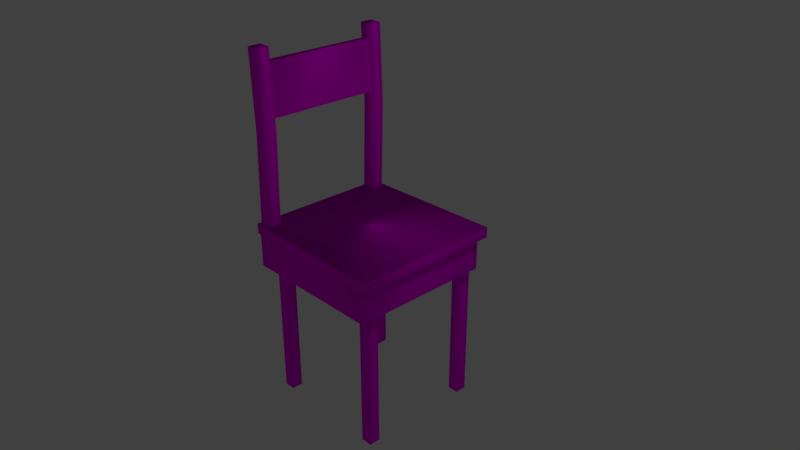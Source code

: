 # Source: sedia.blend  (saved by Blender 2.78.0; exported with 4.5.12 LTS)
import bpy
from mathutils import Matrix  # noqa: F401  (used for matrix-valued properties, if any)

bpy.ops.wm.read_factory_settings(use_empty=True)
scene = bpy.context.scene
scene.name = 'Scene'

# ---- collections
col_collection_1 = bpy.data.collections.new('Collection 1'); scene.collection.children.link(col_collection_1)

# ---- images (referenced by path relative to the original .blend; pixels are not part of the script)
import os
ASSET_DIR = os.environ.get("B2B_ASSET_DIR", "")  # directory of the original .blend (textures are referenced by path, not embedded)
HERE = os.path.dirname(os.path.abspath(__file__))  # packed textures are extracted next to this script under _unpacked/

def load_image(name, relpath, width, height, colorspace="sRGB"):
    """Load a texture the original file referenced (path relative to the .blend, or extracted next to this script)."""
    p = next((c for c in (os.path.join(HERE, relpath), os.path.join(ASSET_DIR, relpath)) if relpath and os.path.exists(c)), "")
    if p:
        img = bpy.data.images.load(p, check_existing=True)
        img.name = name
    else:  # same state as the original file: an image datablock whose file is absent (Cycles renders it pink)
        img = bpy.data.images.new(name, width, height)
        img.source = "FILE"
        img.filepath = "//" + (relpath or name)
    img.colorspace_settings.name = colorspace
    return img
img_texturescom_woodfine0068_6_seamless_s_jpg = load_image('TexturesCom_WoodFine0068_6_seamless_S.jpg', 'TexturesCom_WoodFine0068_6_seamless_S.jpg', 1024, 1024, 'sRGB')

# ---- materials (node trees are filled in below, after node groups)
mat_legnosedia = bpy.data.materials.new('LegnoSedia')
mat_legnosedia.alpha_threshold = 0.0
mat_legnosedia.roughness = 0.5
mat_legnosedia.line_color = (0.0, 0.0, 0.0, 1.0)

# ---- material node trees
mat_legnosedia.use_nodes = True; mat_legnosedia.node_tree.nodes.clear()
_N = mat_legnosedia.node_tree.nodes; _L = mat_legnosedia.node_tree.links
n0 = _N.new('ShaderNodeOutputMaterial'); n0.name = 'Material Output'; n0.location = (300, 300)
n1 = _N.new('ShaderNodeTexImage'); n1.name = 'Image Texture'; n1.location = (-180, 300)
n1.width = 140
n1.image = img_texturescom_woodfine0068_6_seamless_s_jpg
n2 = _N.new('ShaderNodeBsdfDiffuse'); n2.name = 'Diffuse BSDF'; n2.location = (45, 443)
n3 = _N.new('ShaderNodeDisplacement'); n3.name = 'Displacement'; n3.location = (0, 0)
n3.inputs[1].default_value = 0.0
n3.inputs[2].default_value = 0.1
_L.new(n2.outputs[0], n0.inputs[0])
_L.new(n1.outputs[0], n2.inputs[0])
_L.new(n1.outputs[0], n3.inputs[0])
_L.new(n3.outputs[0], n0.inputs[2])
n0.is_active_output = True

# ---- world
world_world = bpy.data.worlds.new('World'); scene.world = world_world
world_world.color = (0.05088, 0.05088, 0.05088)
world_world.use_sun_shadow = False
world_world.sun_shadow_jitter_overblur = 0.0
world_world.cycles.sampling_method = 'MANUAL'

# ---- cameras
cam_camera = bpy.data.cameras.new('Camera')
cam_camera.clip_end = 100.0
cam_camera.lens = 35.0
cam_camera.sensor_width = 32.0
cam_camera.sensor_height = 18.0
cam_camera.ortho_scale = 7.314
cam_camera.dof.focus_distance = 0.0

# ---- lights
light_lamp = bpy.data.lights.new('Lamp', 'POINT')
light_lamp.transmission_factor = 0.0
light_lamp.cutoff_distance = 30.0
light_lamp.energy = 100.0
light_lamp.shadow_buffer_clip_start = 1.001
light_lamp.shadow_soft_size = 0.1
light_lamp.shadow_maximum_resolution = 0.006
light_lamp.use_absolute_resolution = True

# ---- meshes
me_cube_003 = bpy.data.meshes.new('Cube.003')
me_cube_003.from_pydata([(-21.28, -20.0, 3.642), (-20.74, -20.0, 2.947), (-21.28, -0.4008, 3.642), (-20.74, -0.4008, 2.947), (-20.11, -20.0, 3.648), (-19.57, -20.0, 2.954), (-20.11, -0.4008, 3.648), (-19.57, -0.4008, 2.954), (1.904, 1.672, 1.418), (1.904, -22.22, 1.418), (-21.88, -21.73, 1.421), (-21.88, 1.186, 1.421), (1.904, 1.672, 1.56), (1.904, -22.22, 1.56), (-21.88, -21.73, 1.557), (-21.88, 1.186, 1.557), (-19.65, -1.353, 1.476), (-19.65, -1.353, 3.837), (-19.65, 0.6473, 1.476), (-19.65, 0.6473, 3.837), (-21.65, -1.353, 1.476), (-21.65, -1.353, 3.837), (-21.65, 0.6473, 1.476), (-21.65, 0.6473, 3.837), (-19.15, -1.353, 2.794), (-19.15, 0.6473, 2.794), (-21.15, 0.6473, 2.794), (-21.15, -1.353, 2.794), (-19.65, -19.19, 1.476), (-19.65, -19.19, 3.837), (-19.65, -21.19, 1.476), (-19.65, -21.19, 3.837), (-21.65, -19.19, 1.476), (-21.65, -19.19, 3.837), (-21.65, -21.19, 1.476), (-21.65, -21.19, 3.837), (-19.15, -19.19, 2.794), (-19.15, -21.19, 2.794), (-21.15, -21.19, 2.794), (-21.15, -19.19, 2.794), (-2.374, -0.8936, -1.0), (-2.374, -0.8936, 1.0), (-2.374, 0.8936, -1.0), (-2.374, 0.8936, 1.0), (-0.5871, -0.8936, -1.0), (-0.5871, -0.8936, 1.0), (-0.5871, 0.8936, -1.0), (-0.5871, 0.8936, 1.0), (-19.21, -0.8936, -1.0), (-19.21, -0.8936, 1.0), (-19.21, 0.8936, -1.0), (-19.21, 0.8936, 1.0), (-21.0, -0.8936, -1.0), (-21.0, -0.8936, 1.0), (-21.0, 0.8936, -1.0), (-21.0, 0.8936, 1.0), (-2.374, -17.47, -1.0), (-2.374, -17.47, 1.0), (-2.374, -19.25, -1.0), (-2.374, -19.25, 1.0), (-0.5871, -17.47, -1.0), (-0.5871, -17.47, 1.0), (-0.5871, -19.25, -1.0), (-0.5871, -19.25, 1.0), (-19.21, -17.47, -1.0), (-19.21, -17.47, 1.0), (-19.21, -19.25, -1.0), (-19.21, -19.25, 1.0), (-21.0, -17.47, -1.0), (-21.0, -17.47, 1.0), (-21.0, -19.25, -1.0), (-21.0, -19.25, 1.0), (0.7741, 0.9207, 0.9517), (0.7741, -21.47, 0.9517), (-21.62, -21.47, 0.9517), (-21.62, 0.9207, 0.9517), (0.7741, 0.9207, 1.548), (0.7741, -21.47, 1.548), (-21.62, -21.47, 1.548), (-21.62, 0.9207, 1.548)], [], [(0, 1, 3, 2), (2, 3, 7, 6), (6, 7, 5, 4), (4, 5, 1, 0), (2, 6, 4, 0), (7, 3, 1, 5), (8, 9, 10, 11), (12, 15, 14, 13), (8, 12, 13, 9), (9, 13, 14, 10), (10, 14, 15, 11), (12, 8, 11, 15), (24, 25, 19, 17), (25, 26, 23, 19), (26, 27, 21, 23), (27, 24, 17, 21), (18, 16, 20, 22), (23, 21, 17, 19), (20, 16, 24, 27), (22, 20, 27, 26), (18, 22, 26, 25), (16, 18, 25, 24), (36, 29, 31, 37), (37, 31, 35, 38), (38, 35, 33, 39), (39, 33, 29, 36), (30, 34, 32, 28), (35, 31, 29, 33), (32, 39, 36, 28), (34, 38, 39, 32), (30, 37, 38, 34), (28, 36, 37, 30), (40, 41, 43, 42), (42, 43, 47, 46), (46, 47, 45, 44), (44, 45, 41, 40), (42, 46, 44, 40), (47, 43, 41, 45), (48, 50, 51, 49), (50, 54, 55, 51), (54, 52, 53, 55), (52, 48, 49, 53), (50, 48, 52, 54), (55, 53, 49, 51), (56, 58, 59, 57), (58, 62, 63, 59), (62, 60, 61, 63), (60, 56, 57, 61), (58, 56, 60, 62), (63, 61, 57, 59), (64, 65, 67, 66), (66, 67, 71, 70), (70, 71, 69, 68), (68, 69, 65, 64), (66, 70, 68, 64), (71, 67, 65, 69), (72, 73, 74, 75), (76, 79, 78, 77), (72, 76, 77, 73), (73, 77, 78, 74), (74, 78, 79, 75), (76, 72, 75, 79)])
me_cube_003.polygons.foreach_set('use_smooth', [True] * 62)
_uv = me_cube_003.uv_layers.new(name='UVMap')
_uv.uv.foreach_set('vector', [-0.1464, 1.826, -0.1445, 1.623, 0.3495, 1.622, 0.3512, 1.828, 0.3512, 1.828, 0.3495, 1.622, 0.3503, 1.623, 0.352, 1.833, 0.352, 1.833, 0.3503, 1.623, -0.1524, 1.624, -0.1544, 1.83, -0.1544, 1.83, -0.1524, 1.624, -0.1445, 1.623, -0.1464, 1.826, 0.3512, 1.828, 0.352, 1.833, -0.1544, 1.83, -0.1464, 1.826, 0.3503, 1.623, 0.3495, 1.622, -0.1445, 1.623, -0.1524, 1.624, 1.045, 0.1118, 0.374, 0.1292, 0.4307, 0.7639, 1.027, 0.7496, 1.053, 0.1098, 1.033, 0.763, 0.423, 0.7776, 0.3637, 0.1277, 1.045, 0.1118, 1.053, 0.1098, 0.3637, 0.1277, 0.374, 0.1292, 0.374, 0.1292, 0.3637, 0.1277, 0.423, 0.7776, 0.4307, 0.7639, 0.4307, 0.7639, 0.423, 0.7776, 1.033, 0.763, 1.027, 0.7496, 1.053, 0.1098, 1.045, 0.1118, 1.027, 0.7496, 1.033, 0.763, 0.8947, 0.7481, 1.05, 0.7434, 1.089, 1.745, 0.9232, 1.734, 1.05, 0.7434, 1.067, 0.7601, 1.105, 1.708, 1.089, 1.745, 1.067, 0.7601, 0.9188, 0.7643, 0.9473, 1.699, 1.105, 1.708, 0.9188, 0.7643, 0.8947, 0.7481, 0.9232, 1.734, 0.9473, 1.699, 1.017, -0.3202, 0.8771, -0.3023, 0.8998, -0.2397, 1.034, -0.256, 1.105, 1.708, 0.9473, 1.699, 0.9232, 1.734, 1.089, 1.745, 0.8998, -0.2397, 0.8771, -0.3023, 0.8947, 0.7481, 0.9188, 0.7643, 1.034, -0.256, 0.8998, -0.2397, 0.9188, 0.7643, 1.067, 0.7601, 1.017, -0.3202, 1.034, -0.256, 1.067, 0.7601, 1.05, 0.7434, 0.8771, -0.3023, 1.017, -0.3202, 1.05, 0.7434, 0.8947, 0.7481, 0.8947, 0.7481, 0.9232, 1.734, 1.089, 1.745, 1.05, 0.7434, 1.05, 0.7434, 1.089, 1.745, 1.105, 1.708, 1.067, 0.7601, 1.067, 0.7601, 1.105, 1.708, 0.9473, 1.699, 0.9188, 0.7643, 0.9188, 0.7643, 0.9473, 1.699, 0.9232, 1.734, 0.8947, 0.7481, 1.017, -0.3202, 1.034, -0.256, 0.8998, -0.2397, 0.8771, -0.3023, 1.105, 1.708, 1.089, 1.745, 0.9232, 1.734, 0.9473, 1.699, 0.8998, -0.2397, 0.9188, 0.7643, 0.8947, 0.7481, 0.8771, -0.3023, 1.034, -0.256, 1.067, 0.7601, 0.9188, 0.7643, 0.8998, -0.2397, 1.017, -0.3202, 1.05, 0.7434, 1.067, 0.7601, 1.034, -0.256, 0.8771, -0.3023, 0.8947, 0.7481, 1.05, 0.7434, 1.017, -0.3202, -0.4004, -0.8667, -0.4024, -0.4463, -0.3823, -0.4508, -0.3805, -0.8748, -0.3805, -0.8748, -0.3823, -0.4508, -0.4095, -0.4546, -0.4074, -0.8818, -0.4074, -0.8818, -0.4095, -0.4546, -0.4295, -0.4501, -0.4272, -0.8736, -0.4272, -0.8736, -0.4295, -0.4501, -0.4024, -0.4463, -0.4004, -0.8667, -0.3805, -0.8748, -0.4074, -0.8818, -0.4272, -0.8736, -0.4004, -0.8667, -0.4095, -0.4546, -0.3823, -0.4508, -0.4024, -0.4463, -0.4295, -0.4501, -0.1657, -0.8065, -0.1452, -0.8136, -0.1448, -0.4169, -0.1655, -0.413, -0.1452, -0.8136, -0.122, -0.8075, -0.1214, -0.4136, -0.1448, -0.4169, -0.122, -0.8075, -0.1426, -0.8006, -0.1422, -0.4098, -0.1214, -0.4136, -0.1426, -0.8006, -0.1657, -0.8065, -0.1655, -0.413, -0.1422, -0.4098, -0.1452, -0.8136, -0.1657, -0.8065, -0.1426, -0.8006, -0.122, -0.8075, -0.1214, -0.4136, -0.1422, -0.4098, -0.1655, -0.413, -0.1448, -0.4169, -0.5703, -0.7984, -0.5872, -0.7916, -0.5907, -0.4048, -0.5737, -0.4085, -0.5872, -0.7916, -0.6131, -0.7975, -0.6168, -0.408, -0.5907, -0.4048, -0.6131, -0.7975, -0.5963, -0.8043, -0.6, -0.4118, -0.6168, -0.408, -0.5963, -0.8043, -0.5703, -0.7984, -0.5737, -0.4085, -0.6, -0.4118, -0.5872, -0.7916, -0.5703, -0.7984, -0.5963, -0.8043, -0.6131, -0.7975, -0.6168, -0.408, -0.6, -0.4118, -0.5737, -0.4085, -0.5907, -0.4048, -0.3416, -0.7465, -0.3429, -0.3799, -0.3605, -0.3766, -0.3591, -0.7405, -0.3591, -0.7405, -0.3605, -0.3766, -0.3377, -0.3738, -0.3365, -0.7354, -0.3365, -0.7354, -0.3377, -0.3738, -0.32, -0.377, -0.3189, -0.7413, -0.3189, -0.7413, -0.32, -0.377, -0.3429, -0.3799, -0.3416, -0.7465, -0.3591, -0.7405, -0.3365, -0.7354, -0.3189, -0.7413, -0.3416, -0.7465, -0.3377, -0.3738, -0.3605, -0.3766, -0.3429, -0.3799, -0.32, -0.377, 0.9967, 0.6656, 1.127, 1.108, 1.224, 0.6156, 1.151, 0.1876, 1.256, 0.6644, 1.338, 0.188, 1.377, 0.615, 1.325, 1.105, 0.612, 0.4933, 0.871, 0.4921, 0.9404, 0.9331, 0.7422, 0.9353, 0.7422, 0.9353, 0.9404, 0.9331, 0.9921, 0.4427, 0.839, 0.4433, 1.224, 0.6156, 1.377, 0.615, 1.338, 0.188, 1.151, 0.1876, 1.256, 0.6644, 0.9967, 0.6656, 1.151, 0.1876, 1.338, 0.188])
me_cube_003.materials.append(mat_legnosedia)
me_cube_003.use_remesh_preserve_volume = False
me_cube_003.use_remesh_preserve_attributes = False
me_cube_003.use_mirror_vertex_groups = False
me_cube_003.update()

# ---- objects
ob_schienale = bpy.data.objects.new('schienale', me_cube_003)
ob_lamp = bpy.data.objects.new('Lamp', light_lamp)
ob_camera = bpy.data.objects.new('Camera', cam_camera)

# ---- transforms, parenting, visibility, modifiers, constraints
ob_schienale.location = (0.9093, 0.8965, -1.145)
ob_schienale.scale = (0.08726, 0.08726, 1.0)
ob_schienale.lineart.crease_threshold = 0.0
ob_lamp.location = (4.076, 1.005, 5.904)
ob_lamp.rotation_euler = (0.6503, 0.05522, 1.866)
ob_lamp.lock_rotations_4d = False
ob_lamp.empty_display_type = 'ARROWS'
ob_lamp.color = (0.0, 0.0, 0.0, 0.0)
ob_lamp.lineart.crease_threshold = 0.0
ob_camera.location = (7.481, -6.508, 5.344)
ob_camera.rotation_euler = (1.109, 0.0, 0.8149)
ob_camera.lock_rotations_4d = False
ob_camera.empty_display_type = 'ARROWS'
ob_camera.color = (0.0, 0.0, 0.0, 0.0)
ob_camera.display_type = 'WIRE'
ob_camera.lineart.crease_threshold = 0.0

# ---- collection membership
col_collection_1.objects.link(ob_schienale)
col_collection_1.objects.link(ob_lamp)
col_collection_1.objects.link(ob_camera)

# ---- scene / render settings (as saved in the file)
scene.camera = ob_camera
scene.frame_start = 1; scene.frame_end = 250; scene.frame_set(1)
scene.render.engine = 'CYCLES'
scene.render.resolution_percentage = 50
scene.render.dither_intensity = 0.0
scene.cycles.use_denoising = False
scene.cycles.samples = 128
scene.cycles.sampling_pattern = 'TABULATED_SOBOL'
scene.cycles.light_sampling_threshold = 0.0
scene.cycles.use_adaptive_sampling = False
scene.cycles.use_light_tree = False
scene.cycles.blur_glossy = 0.0
scene.cycles.sample_clamp_indirect = 0.0
scene.view_settings.view_transform = 'Standard'
bpy.context.view_layer.update()
